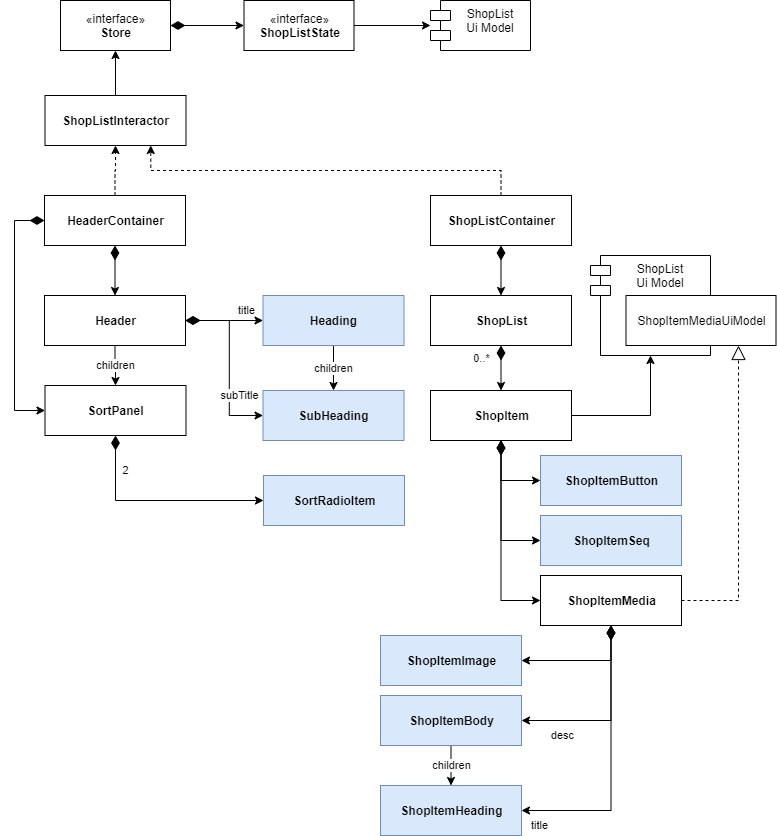

The diagram above was exported from draw.io. Its source (the exported page's mxGraphModel, read from the mxfile embedded in the PNG):
<mxGraphModel dx="1422" dy="762" grid="1" gridSize="10" guides="1" tooltips="1" connect="1" arrows="1" fold="1" page="1" pageScale="1" pageWidth="827" pageHeight="1169" math="0" shadow="0">
  <root>
    <mxCell id="OKmTyNgiMNZIfqe8yLCW-0" />
    <mxCell id="OKmTyNgiMNZIfqe8yLCW-1" parent="OKmTyNgiMNZIfqe8yLCW-0" />
    <mxCell id="OKmTyNgiMNZIfqe8yLCW-2" value="title" style="edgeStyle=orthogonalEdgeStyle;rounded=0;orthogonalLoop=1;jettySize=auto;html=1;startArrow=diamondThin;startFill=1;startSize=12;entryX=0;entryY=0.5;entryDx=0;entryDy=0;exitX=1;exitY=0.5;exitDx=0;exitDy=0;" parent="OKmTyNgiMNZIfqe8yLCW-1" source="OKmTyNgiMNZIfqe8yLCW-32" target="OKmTyNgiMNZIfqe8yLCW-34" edge="1">
      <mxGeometry x="0.5748" y="10" relative="1" as="geometry">
        <mxPoint as="offset" />
        <mxPoint x="190" y="580" as="sourcePoint" />
        <mxPoint x="253.5" y="580" as="targetPoint" />
      </mxGeometry>
    </mxCell>
    <mxCell id="OKmTyNgiMNZIfqe8yLCW-3" value="children" style="edgeStyle=orthogonalEdgeStyle;rounded=0;orthogonalLoop=1;jettySize=auto;html=1;startArrow=none;startFill=0;startSize=12;endSize=6;exitX=0.5;exitY=1;exitDx=0;exitDy=0;entryX=0.5;entryY=0;entryDx=0;entryDy=0;" parent="OKmTyNgiMNZIfqe8yLCW-1" source="OKmTyNgiMNZIfqe8yLCW-32" target="OKmTyNgiMNZIfqe8yLCW-33" edge="1">
      <mxGeometry relative="1" as="geometry">
        <mxPoint x="110" y="625" as="sourcePoint" />
        <mxPoint x="110" y="740" as="targetPoint" />
      </mxGeometry>
    </mxCell>
    <mxCell id="OKmTyNgiMNZIfqe8yLCW-4" value="subTitle" style="edgeStyle=orthogonalEdgeStyle;rounded=0;orthogonalLoop=1;jettySize=auto;html=1;entryX=0;entryY=0.5;entryDx=0;entryDy=0;startArrow=diamondThin;startFill=1;startSize=12;exitX=1;exitY=0.5;exitDx=0;exitDy=0;" parent="OKmTyNgiMNZIfqe8yLCW-1" source="OKmTyNgiMNZIfqe8yLCW-32" target="OKmTyNgiMNZIfqe8yLCW-35" edge="1">
      <mxGeometry x="0.7333" y="20" relative="1" as="geometry">
        <mxPoint as="offset" />
        <mxPoint x="190" y="580" as="sourcePoint" />
        <mxPoint x="254" y="680" as="targetPoint" />
      </mxGeometry>
    </mxCell>
    <mxCell id="OKmTyNgiMNZIfqe8yLCW-5" value="children" style="edgeStyle=orthogonalEdgeStyle;rounded=0;orthogonalLoop=1;jettySize=auto;html=1;startArrow=none;startFill=0;startSize=12;endSize=6;exitX=0.5;exitY=1;exitDx=0;exitDy=0;entryX=0.5;entryY=0;entryDx=0;entryDy=0;" parent="OKmTyNgiMNZIfqe8yLCW-1" source="OKmTyNgiMNZIfqe8yLCW-34" target="OKmTyNgiMNZIfqe8yLCW-35" edge="1">
      <mxGeometry relative="1" as="geometry">
        <mxPoint x="333.5" y="610" as="sourcePoint" />
        <mxPoint x="334" y="650" as="targetPoint" />
      </mxGeometry>
    </mxCell>
    <mxCell id="OKmTyNgiMNZIfqe8yLCW-6" value="2" style="edgeStyle=orthogonalEdgeStyle;rounded=0;orthogonalLoop=1;jettySize=auto;html=1;startSize=12;startArrow=diamondThin;startFill=1;exitX=0.5;exitY=1;exitDx=0;exitDy=0;entryX=0;entryY=0.5;entryDx=0;entryDy=0;" parent="OKmTyNgiMNZIfqe8yLCW-1" source="OKmTyNgiMNZIfqe8yLCW-33" target="OKmTyNgiMNZIfqe8yLCW-36" edge="1">
      <mxGeometry x="-0.6667" y="10" relative="1" as="geometry">
        <mxPoint as="offset" />
        <mxPoint x="200" y="780" as="sourcePoint" />
        <mxPoint x="253.5" y="780" as="targetPoint" />
      </mxGeometry>
    </mxCell>
    <mxCell id="OKmTyNgiMNZIfqe8yLCW-7" value="0..*" style="edgeStyle=orthogonalEdgeStyle;rounded=0;orthogonalLoop=1;jettySize=auto;html=1;startArrow=diamondThin;startFill=1;startSize=12;endArrow=classic;endFill=1;endSize=6;exitX=0.5;exitY=1;exitDx=0;exitDy=0;entryX=0.5;entryY=0;entryDx=0;entryDy=0;" parent="OKmTyNgiMNZIfqe8yLCW-1" source="OKmTyNgiMNZIfqe8yLCW-37" target="OKmTyNgiMNZIfqe8yLCW-38" edge="1">
      <mxGeometry x="-0.4286" y="-20" relative="1" as="geometry">
        <mxPoint as="offset" />
        <mxPoint x="575" y="615" as="sourcePoint" />
        <mxPoint x="575" y="685" as="targetPoint" />
      </mxGeometry>
    </mxCell>
    <mxCell id="OKmTyNgiMNZIfqe8yLCW-8" style="edgeStyle=orthogonalEdgeStyle;rounded=0;orthogonalLoop=1;jettySize=auto;html=1;startArrow=diamondThin;startFill=1;startSize=12;endArrow=classic;endFill=1;endSize=6;exitX=0.5;exitY=1;exitDx=0;exitDy=0;entryX=0;entryY=0.5;entryDx=0;entryDy=0;" parent="OKmTyNgiMNZIfqe8yLCW-1" source="OKmTyNgiMNZIfqe8yLCW-38" target="OKmTyNgiMNZIfqe8yLCW-39" edge="1">
      <mxGeometry relative="1" as="geometry">
        <mxPoint x="575" y="775" as="sourcePoint" />
        <mxPoint x="445" y="850" as="targetPoint" />
      </mxGeometry>
    </mxCell>
    <mxCell id="OKmTyNgiMNZIfqe8yLCW-9" style="edgeStyle=orthogonalEdgeStyle;rounded=0;orthogonalLoop=1;jettySize=auto;html=1;startArrow=diamondThin;startFill=1;startSize=12;endArrow=classic;endFill=1;endSize=6;exitX=0.5;exitY=1;exitDx=0;exitDy=0;entryX=0;entryY=0.5;entryDx=0;entryDy=0;" parent="OKmTyNgiMNZIfqe8yLCW-1" source="OKmTyNgiMNZIfqe8yLCW-38" target="OKmTyNgiMNZIfqe8yLCW-40" edge="1">
      <mxGeometry relative="1" as="geometry">
        <mxPoint x="575" y="775" as="sourcePoint" />
        <mxPoint x="570" y="850" as="targetPoint" />
      </mxGeometry>
    </mxCell>
    <mxCell id="OKmTyNgiMNZIfqe8yLCW-10" style="edgeStyle=orthogonalEdgeStyle;rounded=0;orthogonalLoop=1;jettySize=auto;html=1;startArrow=diamondThin;startFill=1;startSize=12;endArrow=classic;endFill=1;endSize=6;exitX=0.5;exitY=1;exitDx=0;exitDy=0;entryX=0;entryY=0.5;entryDx=0;entryDy=0;" parent="OKmTyNgiMNZIfqe8yLCW-1" source="OKmTyNgiMNZIfqe8yLCW-38" target="OKmTyNgiMNZIfqe8yLCW-41" edge="1">
      <mxGeometry relative="1" as="geometry">
        <mxPoint x="575" y="775" as="sourcePoint" />
        <mxPoint x="715" y="850" as="targetPoint" />
      </mxGeometry>
    </mxCell>
    <mxCell id="OKmTyNgiMNZIfqe8yLCW-11" style="edgeStyle=orthogonalEdgeStyle;rounded=0;orthogonalLoop=1;jettySize=auto;html=1;startArrow=none;startFill=0;startSize=12;endArrow=classic;endFill=1;endSize=6;exitX=1;exitY=0.5;exitDx=0;exitDy=0;" parent="OKmTyNgiMNZIfqe8yLCW-1" source="OKmTyNgiMNZIfqe8yLCW-38" target="OKmTyNgiMNZIfqe8yLCW-25" edge="1">
      <mxGeometry relative="1" as="geometry">
        <mxPoint x="710" y="730" as="sourcePoint" />
      </mxGeometry>
    </mxCell>
    <mxCell id="OKmTyNgiMNZIfqe8yLCW-12" style="edgeStyle=orthogonalEdgeStyle;rounded=0;orthogonalLoop=1;jettySize=auto;html=1;entryX=1;entryY=0.5;entryDx=0;entryDy=0;startArrow=diamondThin;startFill=1;startSize=12;endArrow=classic;endFill=1;endSize=6;exitX=0.5;exitY=1;exitDx=0;exitDy=0;" parent="OKmTyNgiMNZIfqe8yLCW-1" source="OKmTyNgiMNZIfqe8yLCW-40" target="OKmTyNgiMNZIfqe8yLCW-42" edge="1">
      <mxGeometry relative="1" as="geometry">
        <mxPoint x="570" y="940" as="sourcePoint" />
        <mxPoint x="445" y="1000" as="targetPoint" />
      </mxGeometry>
    </mxCell>
    <mxCell id="OKmTyNgiMNZIfqe8yLCW-13" value="desc" style="edgeStyle=orthogonalEdgeStyle;rounded=0;orthogonalLoop=1;jettySize=auto;html=1;startArrow=diamondThin;startFill=1;startSize=12;endArrow=classic;endFill=1;endSize=6;exitX=0.5;exitY=1;exitDx=0;exitDy=0;entryX=1;entryY=0.5;entryDx=0;entryDy=0;" parent="OKmTyNgiMNZIfqe8yLCW-1" source="OKmTyNgiMNZIfqe8yLCW-40" target="OKmTyNgiMNZIfqe8yLCW-43" edge="1">
      <mxGeometry x="0.5556" y="15" relative="1" as="geometry">
        <mxPoint as="offset" />
        <mxPoint x="570" y="940" as="sourcePoint" />
        <mxPoint x="570" y="1000" as="targetPoint" />
      </mxGeometry>
    </mxCell>
    <mxCell id="OKmTyNgiMNZIfqe8yLCW-14" value="title" style="edgeStyle=orthogonalEdgeStyle;rounded=0;orthogonalLoop=1;jettySize=auto;html=1;startArrow=diamondThin;startFill=1;startSize=12;endArrow=classic;endFill=1;endSize=6;exitX=0.5;exitY=1;exitDx=0;exitDy=0;entryX=1;entryY=0.5;entryDx=0;entryDy=0;" parent="OKmTyNgiMNZIfqe8yLCW-1" source="OKmTyNgiMNZIfqe8yLCW-40" target="OKmTyNgiMNZIfqe8yLCW-44" edge="1">
      <mxGeometry x="0.875" y="15" relative="1" as="geometry">
        <mxPoint as="offset" />
        <mxPoint x="570" y="940" as="sourcePoint" />
        <mxPoint x="715" y="1000" as="targetPoint" />
      </mxGeometry>
    </mxCell>
    <mxCell id="OKmTyNgiMNZIfqe8yLCW-15" style="edgeStyle=orthogonalEdgeStyle;rounded=0;orthogonalLoop=1;jettySize=auto;html=1;exitX=1;exitY=0.5;exitDx=0;exitDy=0;entryX=0.75;entryY=1;entryDx=0;entryDy=0;dashed=1;startArrow=none;startFill=0;startSize=12;endArrow=block;endFill=0;endSize=12;" parent="OKmTyNgiMNZIfqe8yLCW-1" source="OKmTyNgiMNZIfqe8yLCW-40" target="OKmTyNgiMNZIfqe8yLCW-45" edge="1">
      <mxGeometry relative="1" as="geometry">
        <mxPoint x="510" y="917.5" as="sourcePoint" />
      </mxGeometry>
    </mxCell>
    <mxCell id="OKmTyNgiMNZIfqe8yLCW-16" value="children" style="edgeStyle=orthogonalEdgeStyle;rounded=0;orthogonalLoop=1;jettySize=auto;html=1;entryX=0.5;entryY=0;entryDx=0;entryDy=0;startArrow=none;startFill=0;startSize=12;endArrow=classic;endFill=1;endSize=6;exitX=0.5;exitY=1;exitDx=0;exitDy=0;" parent="OKmTyNgiMNZIfqe8yLCW-1" source="OKmTyNgiMNZIfqe8yLCW-43" target="OKmTyNgiMNZIfqe8yLCW-44" edge="1">
      <mxGeometry relative="1" as="geometry">
        <mxPoint x="600" y="1060" as="sourcePoint" />
        <mxPoint x="677.5" y="1060" as="targetPoint" />
      </mxGeometry>
    </mxCell>
    <mxCell id="OKmTyNgiMNZIfqe8yLCW-17" style="edgeStyle=orthogonalEdgeStyle;rounded=0;orthogonalLoop=1;jettySize=auto;html=1;entryX=0.5;entryY=1;entryDx=0;entryDy=0;dashed=1;exitX=0.5;exitY=0;exitDx=0;exitDy=0;" parent="OKmTyNgiMNZIfqe8yLCW-1" source="OKmTyNgiMNZIfqe8yLCW-30" target="OKmTyNgiMNZIfqe8yLCW-28" edge="1">
      <mxGeometry relative="1" as="geometry">
        <mxPoint x="150" y="370" as="sourcePoint" />
        <mxPoint x="150" y="310" as="targetPoint" />
      </mxGeometry>
    </mxCell>
    <mxCell id="OKmTyNgiMNZIfqe8yLCW-18" style="edgeStyle=orthogonalEdgeStyle;rounded=0;orthogonalLoop=1;jettySize=auto;html=1;startSize=12;exitX=0.5;exitY=1;exitDx=0;exitDy=0;entryX=0.5;entryY=0;entryDx=0;entryDy=0;startArrow=diamondThin;startFill=1;" parent="OKmTyNgiMNZIfqe8yLCW-1" source="OKmTyNgiMNZIfqe8yLCW-30" target="OKmTyNgiMNZIfqe8yLCW-32" edge="1">
      <mxGeometry relative="1" as="geometry">
        <mxPoint x="150" y="480" as="sourcePoint" />
        <mxPoint x="110" y="535" as="targetPoint" />
      </mxGeometry>
    </mxCell>
    <mxCell id="OKmTyNgiMNZIfqe8yLCW-19" style="edgeStyle=orthogonalEdgeStyle;rounded=0;orthogonalLoop=1;jettySize=auto;html=1;entryX=0.75;entryY=1;entryDx=0;entryDy=0;exitX=0.5;exitY=0;exitDx=0;exitDy=0;dashed=1;" parent="OKmTyNgiMNZIfqe8yLCW-1" source="OKmTyNgiMNZIfqe8yLCW-31" target="OKmTyNgiMNZIfqe8yLCW-28" edge="1">
      <mxGeometry relative="1" as="geometry">
        <mxPoint x="440" y="370" as="sourcePoint" />
        <mxPoint x="215" y="310" as="targetPoint" />
      </mxGeometry>
    </mxCell>
    <mxCell id="OKmTyNgiMNZIfqe8yLCW-20" style="edgeStyle=orthogonalEdgeStyle;rounded=0;orthogonalLoop=1;jettySize=auto;html=1;startArrow=diamondThin;startFill=1;startSize=12;exitX=0.5;exitY=1;exitDx=0;exitDy=0;entryX=0.5;entryY=0;entryDx=0;entryDy=0;" parent="OKmTyNgiMNZIfqe8yLCW-1" source="OKmTyNgiMNZIfqe8yLCW-31" target="OKmTyNgiMNZIfqe8yLCW-37" edge="1">
      <mxGeometry relative="1" as="geometry">
        <mxPoint x="440" y="480" as="sourcePoint" />
        <mxPoint x="575" y="535" as="targetPoint" />
      </mxGeometry>
    </mxCell>
    <mxCell id="OKmTyNgiMNZIfqe8yLCW-21" style="edgeStyle=orthogonalEdgeStyle;rounded=0;orthogonalLoop=1;jettySize=auto;html=1;entryX=0.5;entryY=1;entryDx=0;entryDy=0;exitX=0.5;exitY=0;exitDx=0;exitDy=0;" parent="OKmTyNgiMNZIfqe8yLCW-1" source="OKmTyNgiMNZIfqe8yLCW-28" target="OKmTyNgiMNZIfqe8yLCW-26" edge="1">
      <mxGeometry relative="1" as="geometry">
        <mxPoint x="150" y="200" as="sourcePoint" />
        <mxPoint x="150" y="130" as="targetPoint" />
      </mxGeometry>
    </mxCell>
    <mxCell id="OKmTyNgiMNZIfqe8yLCW-22" style="edgeStyle=orthogonalEdgeStyle;rounded=0;orthogonalLoop=1;jettySize=auto;html=1;startArrow=diamondThin;startFill=1;startSize=12;exitX=1;exitY=0.5;exitDx=0;exitDy=0;entryX=0;entryY=0.5;entryDx=0;entryDy=0;" parent="OKmTyNgiMNZIfqe8yLCW-1" source="OKmTyNgiMNZIfqe8yLCW-26" target="OKmTyNgiMNZIfqe8yLCW-27" edge="1">
      <mxGeometry relative="1" as="geometry">
        <mxPoint x="260" y="75" as="sourcePoint" />
        <mxPoint x="330" y="75" as="targetPoint" />
      </mxGeometry>
    </mxCell>
    <mxCell id="OKmTyNgiMNZIfqe8yLCW-23" style="edgeStyle=orthogonalEdgeStyle;rounded=0;orthogonalLoop=1;jettySize=auto;html=1;entryX=0;entryY=0.5;entryDx=0;entryDy=0;entryPerimeter=0;startArrow=none;startFill=0;startSize=12;exitX=1;exitY=0.5;exitDx=0;exitDy=0;" parent="OKmTyNgiMNZIfqe8yLCW-1" source="OKmTyNgiMNZIfqe8yLCW-27" target="OKmTyNgiMNZIfqe8yLCW-24" edge="1">
      <mxGeometry relative="1" as="geometry">
        <mxPoint x="560" y="75" as="sourcePoint" />
      </mxGeometry>
    </mxCell>
    <mxCell id="OKmTyNgiMNZIfqe8yLCW-24" value="ShopList&#10;Ui Model" style="shape=module;align=left;spacingLeft=20;align=center;verticalAlign=top;" parent="OKmTyNgiMNZIfqe8yLCW-1" vertex="1">
      <mxGeometry x="440" y="25" width="100" height="50" as="geometry" />
    </mxCell>
    <mxCell id="OKmTyNgiMNZIfqe8yLCW-25" value="ShopList&#10;Ui Model" style="shape=module;align=left;spacingLeft=20;align=center;verticalAlign=top;" parent="OKmTyNgiMNZIfqe8yLCW-1" vertex="1">
      <mxGeometry x="600" y="280" width="120" height="100" as="geometry" />
    </mxCell>
    <mxCell id="OKmTyNgiMNZIfqe8yLCW-26" value="«interface»&lt;br&gt;&lt;b&gt;Store&lt;/b&gt;" style="html=1;" parent="OKmTyNgiMNZIfqe8yLCW-1" vertex="1">
      <mxGeometry x="70" y="25" width="110" height="50" as="geometry" />
    </mxCell>
    <mxCell id="OKmTyNgiMNZIfqe8yLCW-27" value="«interface»&lt;br&gt;&lt;b&gt;ShopListState&lt;/b&gt;" style="html=1;" parent="OKmTyNgiMNZIfqe8yLCW-1" vertex="1">
      <mxGeometry x="253.5" y="25" width="110" height="50" as="geometry" />
    </mxCell>
    <mxCell id="OKmTyNgiMNZIfqe8yLCW-28" value="&lt;b&gt;ShopListInteractor&lt;/b&gt;" style="html=1;" parent="OKmTyNgiMNZIfqe8yLCW-1" vertex="1">
      <mxGeometry x="54.5" y="120" width="141" height="50" as="geometry" />
    </mxCell>
    <mxCell id="OKmTyNgiMNZIfqe8yLCW-29" style="edgeStyle=orthogonalEdgeStyle;rounded=0;orthogonalLoop=1;jettySize=auto;html=1;entryX=0;entryY=0.5;entryDx=0;entryDy=0;startArrow=diamondThin;startFill=1;exitX=0;exitY=0.5;exitDx=0;exitDy=0;startSize=12;" parent="OKmTyNgiMNZIfqe8yLCW-1" source="OKmTyNgiMNZIfqe8yLCW-30" target="OKmTyNgiMNZIfqe8yLCW-33" edge="1">
      <mxGeometry relative="1" as="geometry" />
    </mxCell>
    <mxCell id="OKmTyNgiMNZIfqe8yLCW-30" value="&lt;b&gt;HeaderContainer&lt;/b&gt;" style="html=1;" parent="OKmTyNgiMNZIfqe8yLCW-1" vertex="1">
      <mxGeometry x="54" y="220" width="141" height="50" as="geometry" />
    </mxCell>
    <mxCell id="OKmTyNgiMNZIfqe8yLCW-31" value="&lt;b&gt;ShopListContainer&lt;/b&gt;" style="html=1;" parent="OKmTyNgiMNZIfqe8yLCW-1" vertex="1">
      <mxGeometry x="440" y="220" width="141" height="50" as="geometry" />
    </mxCell>
    <mxCell id="OKmTyNgiMNZIfqe8yLCW-32" value="&lt;b&gt;Header&lt;/b&gt;" style="html=1;" parent="OKmTyNgiMNZIfqe8yLCW-1" vertex="1">
      <mxGeometry x="54" y="320" width="141" height="50" as="geometry" />
    </mxCell>
    <mxCell id="OKmTyNgiMNZIfqe8yLCW-33" value="&lt;b&gt;SortPanel&lt;/b&gt;" style="html=1;" parent="OKmTyNgiMNZIfqe8yLCW-1" vertex="1">
      <mxGeometry x="54.5" y="410" width="141" height="50" as="geometry" />
    </mxCell>
    <mxCell id="OKmTyNgiMNZIfqe8yLCW-34" value="&lt;b&gt;Heading&lt;br&gt;&lt;/b&gt;" style="html=1;fillColor=#dae8fc;strokeColor=#6c8ebf;" parent="OKmTyNgiMNZIfqe8yLCW-1" vertex="1">
      <mxGeometry x="272.5" y="320" width="141" height="50" as="geometry" />
    </mxCell>
    <mxCell id="OKmTyNgiMNZIfqe8yLCW-35" value="&lt;b&gt;SubHeading&lt;br&gt;&lt;/b&gt;" style="html=1;fillColor=#dae8fc;strokeColor=#6c8ebf;" parent="OKmTyNgiMNZIfqe8yLCW-1" vertex="1">
      <mxGeometry x="272.5" y="415" width="141" height="50" as="geometry" />
    </mxCell>
    <mxCell id="OKmTyNgiMNZIfqe8yLCW-36" value="&lt;b&gt;SortRadioItem&lt;br&gt;&lt;/b&gt;" style="html=1;fillColor=#dae8fc;strokeColor=#6c8ebf;" parent="OKmTyNgiMNZIfqe8yLCW-1" vertex="1">
      <mxGeometry x="273" y="500" width="141" height="50" as="geometry" />
    </mxCell>
    <mxCell id="OKmTyNgiMNZIfqe8yLCW-37" value="&lt;b&gt;ShopList&lt;/b&gt;" style="html=1;" parent="OKmTyNgiMNZIfqe8yLCW-1" vertex="1">
      <mxGeometry x="440" y="320" width="141" height="50" as="geometry" />
    </mxCell>
    <mxCell id="OKmTyNgiMNZIfqe8yLCW-38" value="&lt;b&gt;ShopItem&lt;/b&gt;" style="html=1;" parent="OKmTyNgiMNZIfqe8yLCW-1" vertex="1">
      <mxGeometry x="440" y="415" width="141" height="50" as="geometry" />
    </mxCell>
    <mxCell id="OKmTyNgiMNZIfqe8yLCW-39" value="&lt;b&gt;ShopItemSeq&lt;/b&gt;" style="html=1;fillColor=#dae8fc;strokeColor=#6c8ebf;" parent="OKmTyNgiMNZIfqe8yLCW-1" vertex="1">
      <mxGeometry x="550" y="540" width="141" height="50" as="geometry" />
    </mxCell>
    <mxCell id="OKmTyNgiMNZIfqe8yLCW-40" value="&lt;b&gt;ShopItemMedia&lt;/b&gt;" style="html=1;" parent="OKmTyNgiMNZIfqe8yLCW-1" vertex="1">
      <mxGeometry x="550" y="600" width="141" height="50" as="geometry" />
    </mxCell>
    <mxCell id="OKmTyNgiMNZIfqe8yLCW-41" value="&lt;b&gt;ShopItemButton&lt;/b&gt;" style="html=1;fillColor=#dae8fc;strokeColor=#6c8ebf;" parent="OKmTyNgiMNZIfqe8yLCW-1" vertex="1">
      <mxGeometry x="550" y="480" width="141" height="50" as="geometry" />
    </mxCell>
    <mxCell id="OKmTyNgiMNZIfqe8yLCW-42" value="&lt;b&gt;ShopItemImage&lt;/b&gt;" style="html=1;fillColor=#dae8fc;strokeColor=#6c8ebf;" parent="OKmTyNgiMNZIfqe8yLCW-1" vertex="1">
      <mxGeometry x="390" y="660" width="141" height="50" as="geometry" />
    </mxCell>
    <mxCell id="OKmTyNgiMNZIfqe8yLCW-43" value="&lt;b&gt;ShopItemBody&lt;/b&gt;" style="html=1;fillColor=#dae8fc;strokeColor=#6c8ebf;" parent="OKmTyNgiMNZIfqe8yLCW-1" vertex="1">
      <mxGeometry x="390" y="720" width="141" height="50" as="geometry" />
    </mxCell>
    <mxCell id="OKmTyNgiMNZIfqe8yLCW-44" value="&lt;b&gt;ShopItemHeading&lt;/b&gt;" style="html=1;fillColor=#dae8fc;strokeColor=#6c8ebf;" parent="OKmTyNgiMNZIfqe8yLCW-1" vertex="1">
      <mxGeometry x="390" y="810" width="141" height="50" as="geometry" />
    </mxCell>
    <mxCell id="OKmTyNgiMNZIfqe8yLCW-45" value="ShopItemMediaUiModel" style="html=1;align=center;" parent="OKmTyNgiMNZIfqe8yLCW-1" vertex="1">
      <mxGeometry x="635.5" y="320" width="150" height="50" as="geometry" />
    </mxCell>
  </root>
</mxGraphModel>